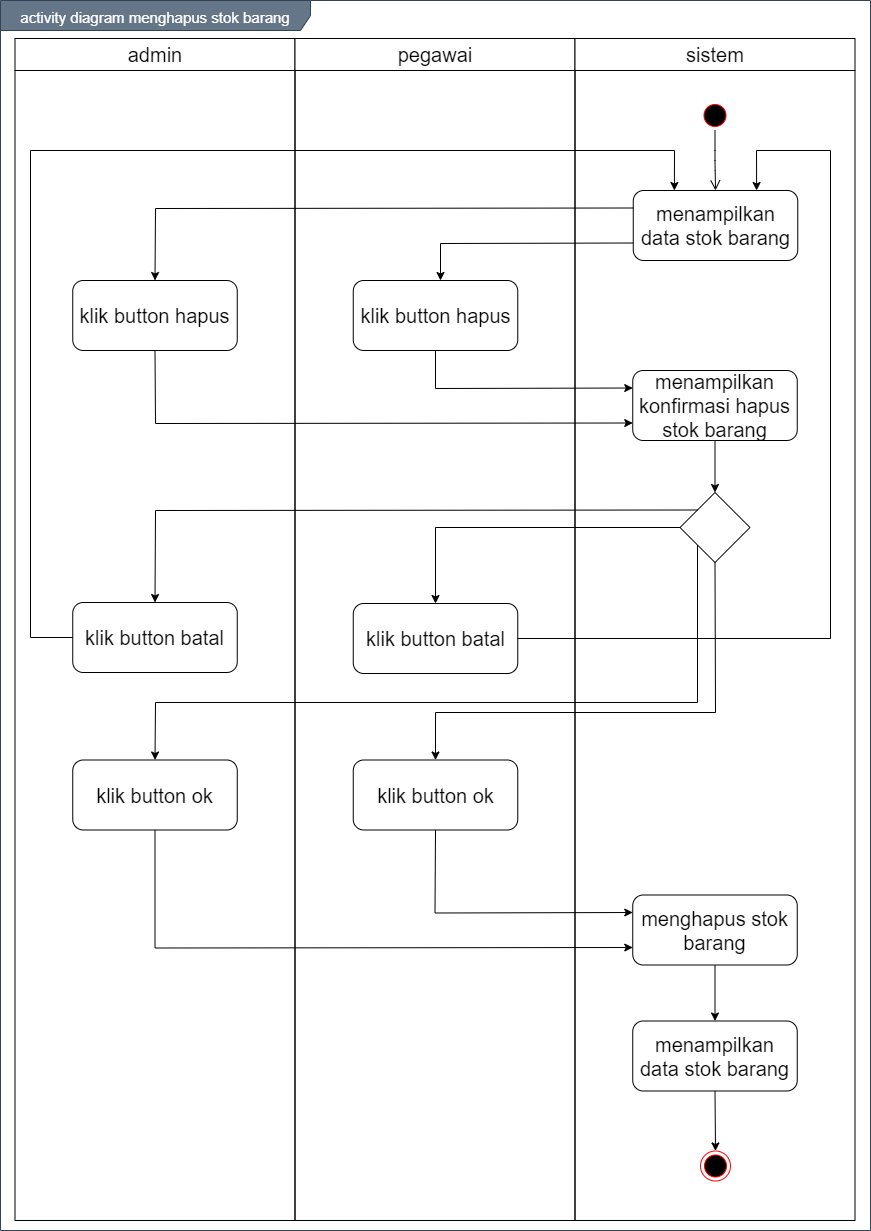

The diagram above was exported from draw.io. Its source (the exported page's mxGraphModel, read from the mxfile embedded in the PNG):
<mxGraphModel dx="1019" dy="555" grid="1" gridSize="10" guides="1" tooltips="1" connect="1" arrows="1" fold="1" page="1" pageScale="1" pageWidth="850" pageHeight="1100" math="0" shadow="0">
  <root>
    <mxCell id="0" />
    <mxCell id="1" parent="0" />
    <mxCell id="YFun0EKMTRAMdLRp7D0Y-1" value="&lt;font style=&quot;font-size: 15px&quot;&gt;activity diagram menghapus stok barang&lt;/font&gt;" style="shape=umlFrame;whiteSpace=wrap;html=1;fontSize=20;align=center;width=310;height=30;fillColor=#647687;strokeColor=#314354;fontColor=#ffffff;" vertex="1" parent="1">
      <mxGeometry x="160" y="100" width="870" height="1230" as="geometry" />
    </mxCell>
    <mxCell id="YFun0EKMTRAMdLRp7D0Y-2" value="admin" style="swimlane;whiteSpace=wrap;fontSize=20;fontStyle=0;startSize=32;" vertex="1" parent="1">
      <mxGeometry x="174.5" y="138" width="280" height="1182" as="geometry" />
    </mxCell>
    <mxCell id="YFun0EKMTRAMdLRp7D0Y-3" value="klik button hapus" style="rounded=1;whiteSpace=wrap;html=1;fontSize=20;align=center;" vertex="1" parent="YFun0EKMTRAMdLRp7D0Y-2">
      <mxGeometry x="57.75" y="242" width="164.5" height="70" as="geometry" />
    </mxCell>
    <mxCell id="YFun0EKMTRAMdLRp7D0Y-4" value="pegawai" style="swimlane;whiteSpace=wrap;fontSize=20;fontStyle=0;startSize=32;" vertex="1" parent="1">
      <mxGeometry x="454.5" y="138" width="280" height="1182" as="geometry" />
    </mxCell>
    <mxCell id="YFun0EKMTRAMdLRp7D0Y-5" value="klik button ok" style="rounded=1;whiteSpace=wrap;html=1;fontSize=20;align=center;" vertex="1" parent="YFun0EKMTRAMdLRp7D0Y-4">
      <mxGeometry x="58.25" y="721.5" width="164.5" height="70" as="geometry" />
    </mxCell>
    <mxCell id="YFun0EKMTRAMdLRp7D0Y-6" value="klik button batal" style="rounded=1;whiteSpace=wrap;html=1;fontSize=20;align=center;" vertex="1" parent="YFun0EKMTRAMdLRp7D0Y-4">
      <mxGeometry x="-222.25" y="564" width="164.5" height="70" as="geometry" />
    </mxCell>
    <mxCell id="YFun0EKMTRAMdLRp7D0Y-7" value="klik button batal" style="rounded=1;whiteSpace=wrap;html=1;fontSize=20;align=center;" vertex="1" parent="YFun0EKMTRAMdLRp7D0Y-4">
      <mxGeometry x="58.25" y="565" width="164.5" height="70" as="geometry" />
    </mxCell>
    <mxCell id="YFun0EKMTRAMdLRp7D0Y-8" value="sistem" style="swimlane;whiteSpace=wrap;fontSize=20;fontStyle=0;startSize=32;" vertex="1" parent="1">
      <mxGeometry x="734.5" y="138" width="280" height="1182" as="geometry" />
    </mxCell>
    <mxCell id="YFun0EKMTRAMdLRp7D0Y-9" value="" style="ellipse;html=1;shape=endState;fillColor=#000000;strokeColor=#ff0000;fontSize=20;align=center;" vertex="1" parent="YFun0EKMTRAMdLRp7D0Y-8">
      <mxGeometry x="125.5" y="1112.5" width="30" height="30" as="geometry" />
    </mxCell>
    <mxCell id="YFun0EKMTRAMdLRp7D0Y-10" value="" style="ellipse;html=1;shape=startState;fillColor=#000000;strokeColor=#ff0000;fontSize=20;align=center;" vertex="1" parent="YFun0EKMTRAMdLRp7D0Y-8">
      <mxGeometry x="125" y="62" width="30" height="30" as="geometry" />
    </mxCell>
    <mxCell id="YFun0EKMTRAMdLRp7D0Y-11" value="" style="edgeStyle=orthogonalEdgeStyle;html=1;verticalAlign=bottom;endArrow=open;endSize=8;fontSize=20;entryX=0.5;entryY=0;entryDx=0;entryDy=0;" edge="1" parent="YFun0EKMTRAMdLRp7D0Y-8" source="YFun0EKMTRAMdLRp7D0Y-10" target="YFun0EKMTRAMdLRp7D0Y-12">
      <mxGeometry relative="1" as="geometry">
        <mxPoint x="140" y="152" as="targetPoint" />
      </mxGeometry>
    </mxCell>
    <mxCell id="YFun0EKMTRAMdLRp7D0Y-12" value="menampilkan data stok barang" style="rounded=1;whiteSpace=wrap;html=1;fontSize=20;align=center;" vertex="1" parent="YFun0EKMTRAMdLRp7D0Y-8">
      <mxGeometry x="58.25" y="152" width="164.5" height="70" as="geometry" />
    </mxCell>
    <mxCell id="YFun0EKMTRAMdLRp7D0Y-13" value="menghapus stok barang" style="rounded=1;whiteSpace=wrap;html=1;fontSize=20;align=center;" vertex="1" parent="YFun0EKMTRAMdLRp7D0Y-8">
      <mxGeometry x="57.75" y="856.5" width="164.5" height="70" as="geometry" />
    </mxCell>
    <mxCell id="YFun0EKMTRAMdLRp7D0Y-14" value="" style="rhombus;whiteSpace=wrap;html=1;" vertex="1" parent="YFun0EKMTRAMdLRp7D0Y-8">
      <mxGeometry x="105" y="454" width="70" height="70" as="geometry" />
    </mxCell>
    <mxCell id="YFun0EKMTRAMdLRp7D0Y-15" value="klik button hapus" style="rounded=1;whiteSpace=wrap;html=1;fontSize=20;align=center;" vertex="1" parent="1">
      <mxGeometry x="512.75" y="380" width="164.5" height="70" as="geometry" />
    </mxCell>
    <mxCell id="YFun0EKMTRAMdLRp7D0Y-16" value="menampilkan data stok barang" style="rounded=1;whiteSpace=wrap;html=1;fontSize=20;align=center;" vertex="1" parent="1">
      <mxGeometry x="792.25" y="1120.5" width="164.5" height="70" as="geometry" />
    </mxCell>
    <mxCell id="YFun0EKMTRAMdLRp7D0Y-17" value="" style="endArrow=classic;html=1;fontSize=20;strokeColor=#000000;entryX=0.5;entryY=0;entryDx=0;entryDy=0;exitX=0.5;exitY=1;exitDx=0;exitDy=0;" edge="1" parent="1" source="YFun0EKMTRAMdLRp7D0Y-16" target="YFun0EKMTRAMdLRp7D0Y-9">
      <mxGeometry width="50" height="50" relative="1" as="geometry">
        <mxPoint x="874.5" y="1710.5" as="sourcePoint" />
        <mxPoint x="894.5" y="1566.4999999999998" as="targetPoint" />
      </mxGeometry>
    </mxCell>
    <mxCell id="YFun0EKMTRAMdLRp7D0Y-18" value="" style="endArrow=classic;html=1;exitX=0;exitY=0.75;exitDx=0;exitDy=0;rounded=0;" edge="1" parent="1" source="YFun0EKMTRAMdLRp7D0Y-12">
      <mxGeometry width="50" height="50" relative="1" as="geometry">
        <mxPoint x="600" y="580" as="sourcePoint" />
        <mxPoint x="600" y="380" as="targetPoint" />
        <Array as="points">
          <mxPoint x="600" y="343" />
        </Array>
      </mxGeometry>
    </mxCell>
    <mxCell id="YFun0EKMTRAMdLRp7D0Y-19" value="" style="endArrow=classic;html=1;exitX=0;exitY=0.25;exitDx=0;exitDy=0;rounded=0;entryX=0.5;entryY=0;entryDx=0;entryDy=0;" edge="1" parent="1" source="YFun0EKMTRAMdLRp7D0Y-12" target="YFun0EKMTRAMdLRp7D0Y-3">
      <mxGeometry width="50" height="50" relative="1" as="geometry">
        <mxPoint x="802.75" y="352.5" as="sourcePoint" />
        <mxPoint x="610" y="390" as="targetPoint" />
        <Array as="points">
          <mxPoint x="315" y="308" />
        </Array>
      </mxGeometry>
    </mxCell>
    <mxCell id="YFun0EKMTRAMdLRp7D0Y-20" value="menampilkan konfirmasi hapus stok barang" style="rounded=1;whiteSpace=wrap;html=1;fontSize=20;align=center;" vertex="1" parent="1">
      <mxGeometry x="792.25" y="470" width="164.5" height="70" as="geometry" />
    </mxCell>
    <mxCell id="YFun0EKMTRAMdLRp7D0Y-21" value="klik button ok" style="rounded=1;whiteSpace=wrap;html=1;fontSize=20;align=center;" vertex="1" parent="1">
      <mxGeometry x="232.25" y="859.5" width="164.5" height="70" as="geometry" />
    </mxCell>
    <mxCell id="YFun0EKMTRAMdLRp7D0Y-22" value="" style="endArrow=classic;html=1;entryX=0;entryY=0.25;entryDx=0;entryDy=0;exitX=0.5;exitY=1;exitDx=0;exitDy=0;rounded=0;" edge="1" parent="1" source="YFun0EKMTRAMdLRp7D0Y-15" target="YFun0EKMTRAMdLRp7D0Y-20">
      <mxGeometry width="50" height="50" relative="1" as="geometry">
        <mxPoint x="540" y="460" as="sourcePoint" />
        <mxPoint x="590" y="410" as="targetPoint" />
        <Array as="points">
          <mxPoint x="595" y="488" />
        </Array>
      </mxGeometry>
    </mxCell>
    <mxCell id="YFun0EKMTRAMdLRp7D0Y-23" value="" style="endArrow=classic;html=1;entryX=0;entryY=0.75;entryDx=0;entryDy=0;exitX=0.5;exitY=1;exitDx=0;exitDy=0;rounded=0;" edge="1" parent="1" source="YFun0EKMTRAMdLRp7D0Y-3" target="YFun0EKMTRAMdLRp7D0Y-20">
      <mxGeometry width="50" height="50" relative="1" as="geometry">
        <mxPoint x="540" y="460" as="sourcePoint" />
        <mxPoint x="590" y="410" as="targetPoint" />
        <Array as="points">
          <mxPoint x="315" y="523" />
        </Array>
      </mxGeometry>
    </mxCell>
    <mxCell id="YFun0EKMTRAMdLRp7D0Y-24" value="" style="endArrow=classic;html=1;entryX=0;entryY=0.25;entryDx=0;entryDy=0;exitX=0.5;exitY=1;exitDx=0;exitDy=0;rounded=0;" edge="1" parent="1" source="YFun0EKMTRAMdLRp7D0Y-5" target="YFun0EKMTRAMdLRp7D0Y-13">
      <mxGeometry width="50" height="50" relative="1" as="geometry">
        <mxPoint x="324" y="814.5" as="sourcePoint" />
        <mxPoint x="324.5000000000002" y="869.5" as="targetPoint" />
        <Array as="points">
          <mxPoint x="594.5" y="1012.5" />
        </Array>
      </mxGeometry>
    </mxCell>
    <mxCell id="YFun0EKMTRAMdLRp7D0Y-25" value="" style="endArrow=classic;html=1;exitX=0.5;exitY=1;exitDx=0;exitDy=0;entryX=0;entryY=0.75;entryDx=0;entryDy=0;rounded=0;" edge="1" parent="1" source="YFun0EKMTRAMdLRp7D0Y-21" target="YFun0EKMTRAMdLRp7D0Y-13">
      <mxGeometry width="50" height="50" relative="1" as="geometry">
        <mxPoint x="589.5" y="1104.5" as="sourcePoint" />
        <mxPoint x="639.5" y="1054.5" as="targetPoint" />
        <Array as="points">
          <mxPoint x="314.5" y="1047.5" />
        </Array>
      </mxGeometry>
    </mxCell>
    <mxCell id="YFun0EKMTRAMdLRp7D0Y-26" value="" style="endArrow=classic;html=1;entryX=0.5;entryY=0;entryDx=0;entryDy=0;exitX=0.5;exitY=1;exitDx=0;exitDy=0;" edge="1" parent="1" source="YFun0EKMTRAMdLRp7D0Y-13" target="YFun0EKMTRAMdLRp7D0Y-16">
      <mxGeometry width="50" height="50" relative="1" as="geometry">
        <mxPoint x="589.5" y="1104.5" as="sourcePoint" />
        <mxPoint x="639.5" y="1054.5" as="targetPoint" />
      </mxGeometry>
    </mxCell>
    <mxCell id="YFun0EKMTRAMdLRp7D0Y-27" value="" style="endArrow=classic;html=1;exitX=0;exitY=0;exitDx=0;exitDy=0;entryX=0.5;entryY=0;entryDx=0;entryDy=0;rounded=0;" edge="1" parent="1" source="YFun0EKMTRAMdLRp7D0Y-14" target="YFun0EKMTRAMdLRp7D0Y-6">
      <mxGeometry width="50" height="50" relative="1" as="geometry">
        <mxPoint x="790" y="712" as="sourcePoint" />
        <mxPoint x="840" y="662" as="targetPoint" />
        <Array as="points">
          <mxPoint x="315" y="610" />
        </Array>
      </mxGeometry>
    </mxCell>
    <mxCell id="YFun0EKMTRAMdLRp7D0Y-28" value="" style="endArrow=classic;html=1;exitX=0;exitY=0.5;exitDx=0;exitDy=0;entryX=0.5;entryY=0;entryDx=0;entryDy=0;rounded=0;" edge="1" parent="1" source="YFun0EKMTRAMdLRp7D0Y-14" target="YFun0EKMTRAMdLRp7D0Y-7">
      <mxGeometry width="50" height="50" relative="1" as="geometry">
        <mxPoint x="867" y="619.5" as="sourcePoint" />
        <mxPoint x="324.5" y="712" as="targetPoint" />
        <Array as="points">
          <mxPoint x="595" y="627" />
        </Array>
      </mxGeometry>
    </mxCell>
    <mxCell id="YFun0EKMTRAMdLRp7D0Y-29" value="" style="endArrow=classic;html=1;entryX=0.5;entryY=0;entryDx=0;entryDy=0;exitX=0.5;exitY=1;exitDx=0;exitDy=0;" edge="1" parent="1" source="YFun0EKMTRAMdLRp7D0Y-20" target="YFun0EKMTRAMdLRp7D0Y-14">
      <mxGeometry width="50" height="50" relative="1" as="geometry">
        <mxPoint x="790" y="750" as="sourcePoint" />
        <mxPoint x="840" y="700" as="targetPoint" />
      </mxGeometry>
    </mxCell>
    <mxCell id="YFun0EKMTRAMdLRp7D0Y-30" value="" style="endArrow=classic;html=1;entryX=0.5;entryY=0;entryDx=0;entryDy=0;rounded=0;exitX=0;exitY=1;exitDx=0;exitDy=0;" edge="1" parent="1" source="YFun0EKMTRAMdLRp7D0Y-14" target="YFun0EKMTRAMdLRp7D0Y-21">
      <mxGeometry width="50" height="50" relative="1" as="geometry">
        <mxPoint x="790" y="842" as="sourcePoint" />
        <mxPoint x="840" y="792" as="targetPoint" />
        <Array as="points">
          <mxPoint x="857" y="802" />
          <mxPoint x="315" y="802" />
        </Array>
      </mxGeometry>
    </mxCell>
    <mxCell id="YFun0EKMTRAMdLRp7D0Y-31" value="" style="endArrow=classic;html=1;entryX=0.5;entryY=0;entryDx=0;entryDy=0;rounded=0;exitX=0.5;exitY=1;exitDx=0;exitDy=0;" edge="1" parent="1" source="YFun0EKMTRAMdLRp7D0Y-14" target="YFun0EKMTRAMdLRp7D0Y-5">
      <mxGeometry width="50" height="50" relative="1" as="geometry">
        <mxPoint x="867" y="654.5" as="sourcePoint" />
        <mxPoint x="324.5" y="869.5" as="targetPoint" />
        <Array as="points">
          <mxPoint x="875" y="812" />
          <mxPoint x="595" y="812" />
        </Array>
      </mxGeometry>
    </mxCell>
    <mxCell id="YFun0EKMTRAMdLRp7D0Y-32" value="" style="endArrow=classic;html=1;entryX=0.25;entryY=0;entryDx=0;entryDy=0;exitX=0;exitY=0.5;exitDx=0;exitDy=0;rounded=0;" edge="1" parent="1" source="YFun0EKMTRAMdLRp7D0Y-6" target="YFun0EKMTRAMdLRp7D0Y-12">
      <mxGeometry width="50" height="50" relative="1" as="geometry">
        <mxPoint x="570" y="530" as="sourcePoint" />
        <mxPoint x="620" y="480" as="targetPoint" />
        <Array as="points">
          <mxPoint x="190" y="737" />
          <mxPoint x="190" y="250" />
          <mxPoint x="834" y="250" />
        </Array>
      </mxGeometry>
    </mxCell>
    <mxCell id="YFun0EKMTRAMdLRp7D0Y-33" value="" style="endArrow=classic;html=1;exitX=1;exitY=0.5;exitDx=0;exitDy=0;entryX=0.75;entryY=0;entryDx=0;entryDy=0;rounded=0;" edge="1" parent="1" source="YFun0EKMTRAMdLRp7D0Y-7" target="YFun0EKMTRAMdLRp7D0Y-12">
      <mxGeometry width="50" height="50" relative="1" as="geometry">
        <mxPoint x="450" y="730" as="sourcePoint" />
        <mxPoint x="500" y="680" as="targetPoint" />
        <Array as="points">
          <mxPoint x="990" y="738" />
          <mxPoint x="990" y="250" />
          <mxPoint x="916" y="250" />
        </Array>
      </mxGeometry>
    </mxCell>
  </root>
</mxGraphModel>